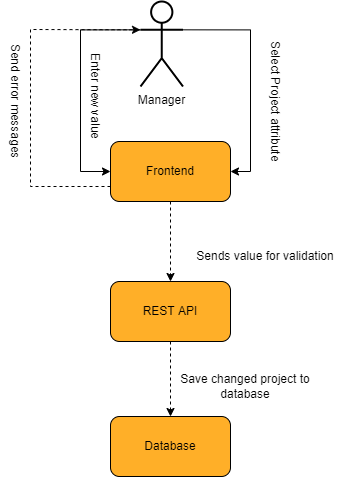

The diagram above was exported from draw.io. Its source (the exported page's mxGraphModel, read from the mxfile embedded in the PNG):
<mxGraphModel dx="2110" dy="944" grid="1" gridSize="10" guides="1" tooltips="1" connect="1" arrows="1" fold="1" page="1" pageScale="1" pageWidth="850" pageHeight="1100" math="0" shadow="0">
  <root>
    <mxCell id="0" />
    <mxCell id="1" parent="0" />
    <mxCell id="crjyl99xaERdIzPXqwH6-8" value="" style="group;fontSize=12;" parent="1" vertex="1" connectable="0">
      <mxGeometry x="-570" y="400" width="120" height="60" as="geometry" />
    </mxCell>
    <mxCell id="crjyl99xaERdIzPXqwH6-9" value="" style="rounded=1;whiteSpace=wrap;html=1;fillColor=#FFAF28;fontSize=12;" parent="crjyl99xaERdIzPXqwH6-8" vertex="1">
      <mxGeometry width="120" height="60" as="geometry" />
    </mxCell>
    <mxCell id="crjyl99xaERdIzPXqwH6-10" value="&lt;font style=&quot;font-size: 12px;&quot;&gt;Frontend&lt;/font&gt;" style="text;html=1;strokeColor=none;fillColor=none;align=center;verticalAlign=middle;whiteSpace=wrap;rounded=0;fontSize=12;" parent="crjyl99xaERdIzPXqwH6-8" vertex="1">
      <mxGeometry x="30" y="15" width="60" height="30" as="geometry" />
    </mxCell>
    <mxCell id="crjyl99xaERdIzPXqwH6-11" value="" style="group;fontSize=12;" parent="1" vertex="1" connectable="0">
      <mxGeometry x="-570" y="540" width="120" height="60" as="geometry" />
    </mxCell>
    <mxCell id="crjyl99xaERdIzPXqwH6-12" value="" style="rounded=1;whiteSpace=wrap;html=1;fillColor=#FFAF28;fontSize=12;" parent="crjyl99xaERdIzPXqwH6-11" vertex="1">
      <mxGeometry width="120" height="60" as="geometry" />
    </mxCell>
    <mxCell id="crjyl99xaERdIzPXqwH6-13" value="&lt;font style=&quot;font-size: 12px;&quot;&gt;REST API&lt;/font&gt;" style="text;html=1;strokeColor=none;fillColor=none;align=center;verticalAlign=middle;whiteSpace=wrap;rounded=0;fontSize=12;" parent="crjyl99xaERdIzPXqwH6-11" vertex="1">
      <mxGeometry x="30" y="15" width="60" height="30" as="geometry" />
    </mxCell>
    <mxCell id="DnlbWT3i9GTcMs2Yz7q--1" style="edgeStyle=orthogonalEdgeStyle;rounded=0;orthogonalLoop=1;jettySize=auto;html=1;exitX=1;exitY=0.3333333333333333;exitDx=0;exitDy=0;exitPerimeter=0;entryX=1;entryY=0.5;entryDx=0;entryDy=0;" edge="1" parent="1" source="crjyl99xaERdIzPXqwH6-16" target="crjyl99xaERdIzPXqwH6-9">
      <mxGeometry relative="1" as="geometry" />
    </mxCell>
    <mxCell id="DnlbWT3i9GTcMs2Yz7q--2" style="edgeStyle=orthogonalEdgeStyle;rounded=0;orthogonalLoop=1;jettySize=auto;html=1;exitX=0;exitY=0.3333333333333333;exitDx=0;exitDy=0;exitPerimeter=0;entryX=0;entryY=0.5;entryDx=0;entryDy=0;" edge="1" parent="1" source="crjyl99xaERdIzPXqwH6-16" target="crjyl99xaERdIzPXqwH6-9">
      <mxGeometry relative="1" as="geometry">
        <Array as="points">
          <mxPoint x="-600" y="288" />
          <mxPoint x="-600" y="430" />
        </Array>
      </mxGeometry>
    </mxCell>
    <mxCell id="crjyl99xaERdIzPXqwH6-16" value="Manager" style="shape=umlActor;verticalLabelPosition=bottom;verticalAlign=top;html=1;outlineConnect=0;rounded=1;strokeWidth=2;fontSize=12;" parent="1" vertex="1">
      <mxGeometry x="-540" y="260" width="42.5" height="85" as="geometry" />
    </mxCell>
    <mxCell id="crjyl99xaERdIzPXqwH6-23" value="" style="group;fontSize=12;" parent="1" vertex="1" connectable="0">
      <mxGeometry x="-570" y="675" width="120" height="60" as="geometry" />
    </mxCell>
    <mxCell id="crjyl99xaERdIzPXqwH6-24" value="" style="rounded=1;whiteSpace=wrap;html=1;fillColor=#FFAF28;fontSize=12;" parent="crjyl99xaERdIzPXqwH6-23" vertex="1">
      <mxGeometry width="120" height="60" as="geometry" />
    </mxCell>
    <mxCell id="crjyl99xaERdIzPXqwH6-25" value="&lt;font style=&quot;font-size: 12px&quot;&gt;Database&lt;/font&gt;" style="text;html=1;strokeColor=none;fillColor=none;align=center;verticalAlign=middle;whiteSpace=wrap;rounded=0;fontSize=12;" parent="crjyl99xaERdIzPXqwH6-23" vertex="1">
      <mxGeometry x="30" y="15" width="60" height="30" as="geometry" />
    </mxCell>
    <mxCell id="crjyl99xaERdIzPXqwH6-32" value="&lt;span style=&quot;background-color: rgb(255 , 255 , 255)&quot;&gt;Select Project attribute&lt;/span&gt;" style="text;html=1;strokeColor=none;fillColor=none;align=center;verticalAlign=middle;whiteSpace=wrap;rounded=0;fontSize=12;rotation=90;" parent="1" vertex="1">
      <mxGeometry x="-480" y="345" width="150" height="30" as="geometry" />
    </mxCell>
    <mxCell id="crjyl99xaERdIzPXqwH6-33" value="" style="endArrow=classic;html=1;rounded=0;strokeWidth=1;jumpSize=6;fontSize=12;dashed=1;exitX=0.5;exitY=1;exitDx=0;exitDy=0;entryX=0.5;entryY=0;entryDx=0;entryDy=0;" parent="1" edge="1" target="crjyl99xaERdIzPXqwH6-24" source="crjyl99xaERdIzPXqwH6-12">
      <mxGeometry width="50" height="50" relative="1" as="geometry">
        <mxPoint x="-370" y="549.9999999999998" as="sourcePoint" />
        <mxPoint x="-200" y="549.9999999999998" as="targetPoint" />
      </mxGeometry>
    </mxCell>
    <mxCell id="crjyl99xaERdIzPXqwH6-34" value="&lt;span style=&quot;background-color: rgb(255 , 255 , 255)&quot;&gt;Sends value for validation&lt;/span&gt;" style="text;html=1;strokeColor=none;fillColor=none;align=center;verticalAlign=middle;whiteSpace=wrap;rounded=0;fontSize=12;" parent="1" vertex="1">
      <mxGeometry x="-490" y="500" width="150" height="30" as="geometry" />
    </mxCell>
    <mxCell id="crjyl99xaERdIzPXqwH6-37" value="&lt;span style=&quot;background-color: rgb(255 , 255 , 255)&quot;&gt;Enter new value&lt;/span&gt;" style="text;html=1;strokeColor=none;fillColor=none;align=center;verticalAlign=middle;whiteSpace=wrap;rounded=0;fontSize=12;rotation=90;" parent="1" vertex="1">
      <mxGeometry x="-660" y="340" width="150" height="30" as="geometry" />
    </mxCell>
    <mxCell id="DnlbWT3i9GTcMs2Yz7q--3" value="" style="endArrow=classic;html=1;rounded=0;strokeWidth=1;jumpSize=6;fontSize=12;dashed=1;exitX=0.5;exitY=1;exitDx=0;exitDy=0;entryX=0.5;entryY=0;entryDx=0;entryDy=0;" edge="1" parent="1" source="crjyl99xaERdIzPXqwH6-9" target="crjyl99xaERdIzPXqwH6-12">
      <mxGeometry width="50" height="50" relative="1" as="geometry">
        <mxPoint x="-360" y="559.9999999999998" as="sourcePoint" />
        <mxPoint x="-190" y="559.9999999999998" as="targetPoint" />
      </mxGeometry>
    </mxCell>
    <mxCell id="DnlbWT3i9GTcMs2Yz7q--4" value="" style="endArrow=classic;html=1;rounded=0;strokeWidth=1;jumpSize=6;fontSize=12;dashed=1;exitX=0;exitY=0.75;exitDx=0;exitDy=0;entryX=0;entryY=0.3333333333333333;entryDx=0;entryDy=0;entryPerimeter=0;" edge="1" parent="1" source="crjyl99xaERdIzPXqwH6-9" target="crjyl99xaERdIzPXqwH6-16">
      <mxGeometry width="50" height="50" relative="1" as="geometry">
        <mxPoint x="-500" y="470" as="sourcePoint" />
        <mxPoint x="-500" y="520" as="targetPoint" />
        <Array as="points">
          <mxPoint x="-650" y="445" />
          <mxPoint x="-650" y="288" />
        </Array>
      </mxGeometry>
    </mxCell>
    <mxCell id="crjyl99xaERdIzPXqwH6-7" value="&lt;span style=&quot;background-color: rgb(255 , 255 , 255)&quot;&gt;Send error messages&lt;/span&gt;" style="text;html=1;strokeColor=none;fillColor=none;align=center;verticalAlign=middle;whiteSpace=wrap;rounded=0;fontSize=12;rotation=90;" parent="1" vertex="1">
      <mxGeometry x="-740" y="345" width="150" height="30" as="geometry" />
    </mxCell>
    <mxCell id="crjyl99xaERdIzPXqwH6-5" value="&lt;span style=&quot;background-color: rgb(255 , 255 , 255)&quot;&gt;Save changed project to database&lt;/span&gt;" style="text;html=1;strokeColor=none;fillColor=none;align=center;verticalAlign=middle;whiteSpace=wrap;rounded=0;fontSize=12;" parent="1" vertex="1">
      <mxGeometry x="-510" y="630" width="150" height="30" as="geometry" />
    </mxCell>
  </root>
</mxGraphModel>